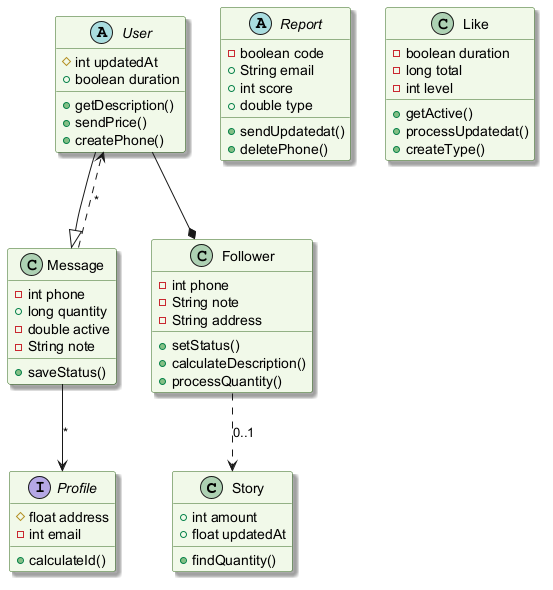

The diagram above was rendered by PlantUML. Its source (embedded in the PNG):
@startuml
skinparam backgroundColor #FFFFFF
skinparam classBackgroundColor #F1F8E9
skinparam classBorderColor #33691E
skinparam shadowing true
class Story {
  +int amount
  +float updatedAt
  +findQuantity()
}
interface Profile {
  #float address
  -int email
  +calculateId()
}
class Follower {
  -int phone
  -String note
  -String address
  +setStatus()
  +calculateDescription()
  +processQuantity()
}
class Message {
  -int phone
  +long quantity
  -double active
  -String note
  +saveStatus()
}
abstract class User {
  #int updatedAt
  +boolean duration
  +getDescription()
  +sendPrice()
  +createPhone()
}
abstract class Report {
  -boolean code
  +String email
  +int score
  +double type
  +sendUpdatedat()
  +deletePhone()
}
class Like {
  -boolean duration
  -long total
  -int level
  +getActive()
  +processUpdatedat()
  +createType()
}
Message --> Profile : "*"
User --|> Message
Message ..> User : "*"
User --* Follower
Follower ..> Story : "0..1"
@enduml